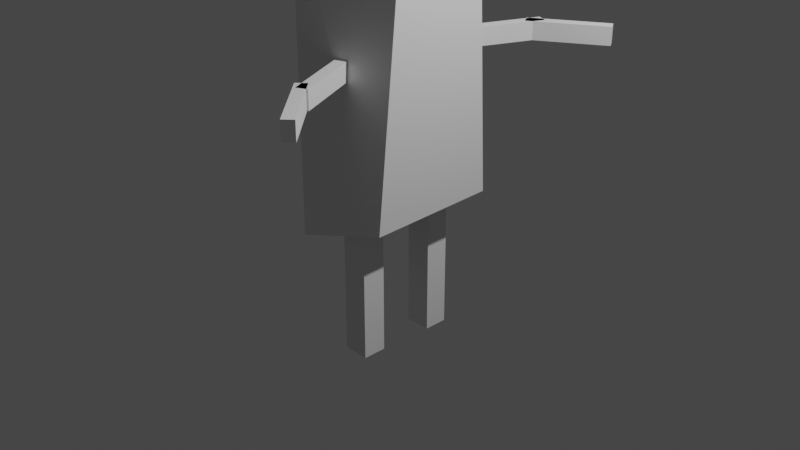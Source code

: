 # Source: player.blend  (saved by Blender 3.1.7; exported with 4.5.12 LTS)
import bpy
from mathutils import Matrix  # noqa: F401  (used for matrix-valued properties, if any)

bpy.ops.wm.read_factory_settings(use_empty=True)
scene = bpy.context.scene
scene.name = 'Scene'

# ---- collections
col_collection = bpy.data.collections.new('Collection'); scene.collection.children.link(col_collection)

# ---- materials (node trees are filled in below, after node groups)
mat_material = bpy.data.materials.new('Material')
mat_material.alpha_threshold = 0.0
mat_material.use_transparent_shadow = False
mat_material.line_color = (0.0, 0.0, 0.0, 1.0)

# ---- material node trees
mat_material.use_nodes = True; mat_material.node_tree.nodes.clear()
_N = mat_material.node_tree.nodes; _L = mat_material.node_tree.links
n0 = _N.new('ShaderNodeOutputMaterial'); n0.name = 'Material Output'; n0.location = (300, 300)
n1 = _N.new('ShaderNodeBsdfPrincipled'); n1.name = 'Principled BSDF'; n1.location = (10, 300)
n1.distribution = 'GGX'
n1.subsurface_method = 'RANDOM_WALK_SKIN'
n1.inputs[2].default_value = 0.4
n1.inputs[3].default_value = 1.45
n1.inputs[27].default_value = (0.0, 0.0, 0.0, 1.0)
n1.inputs[28].default_value = 1.0
_L.new(n1.outputs[0], n0.inputs[0])
n0.is_active_output = True

# ---- world
world_world = bpy.data.worlds.new('World'); scene.world = world_world
world_world.use_nodes = True; world_world.node_tree.nodes.clear()
_N = world_world.node_tree.nodes; _L = world_world.node_tree.links
n0 = _N.new('ShaderNodeOutputWorld'); n0.name = 'World Output'; n0.location = (300, 300)
n1 = _N.new('ShaderNodeBackground'); n1.name = 'Background'; n1.location = (10, 300)
n1.inputs[0].default_value = (0.05088, 0.05088, 0.05088, 1.0)
_L.new(n1.outputs[0], n0.inputs[0])
n0.is_active_output = True
world_world.color = (0.05088, 0.05088, 0.05088)
world_world.use_sun_shadow = False
world_world.sun_shadow_jitter_overblur = 0.0

# ---- cameras
cam_camera = bpy.data.cameras.new('Camera')
cam_camera.clip_end = 100.0
cam_camera.ortho_scale = 7.314

# ---- lights
light_light = bpy.data.lights.new('Light', 'POINT')
light_light.transmission_factor = 0.0
light_light.energy = 1000.0
light_light.shadow_soft_size = 0.1
light_light.shadow_maximum_resolution = 0.006
light_light.use_absolute_resolution = True

# ---- meshes
me_cube = bpy.data.meshes.new('Cube')
me_cube.from_pydata([(1.0, 0.6516, 0.4897), (1.0, 0.8151, -0.7792), (1.0, -0.6837, 0.5026), (1.0, -0.9814, -0.7994), (-1.0, 1.0, 0.8195), (-1.0, 1.0, -1.0), (-1.0, -1.0, 0.8284), (-1.0, -1.0, -1.0)], [], [(0, 4, 6, 2), (3, 2, 6, 7), (7, 6, 4, 5), (5, 1, 3, 7), (1, 0, 2, 3), (5, 4, 0, 1)])
_uv = me_cube.uv_layers.new(name='UVMap')
_uv.uv.foreach_set('vector', [0.625, 0.5, 0.875, 0.5, 0.875, 0.75, 0.625, 0.75, 0.375, 0.75, 0.625, 0.75, 0.625, 1.0, 0.375, 1.0, 0.375, 0.0, 0.625, 0.0, 0.625, 0.25, 0.375, 0.25, 0.125, 0.5, 0.375, 0.5, 0.375, 0.75, 0.125, 0.75, 0.375, 0.5, 0.625, 0.5, 0.625, 0.75, 0.375, 0.75, 0.375, 0.25, 0.625, 0.25, 0.625, 0.5, 0.375, 0.5])
me_cube.materials.append(mat_material)
me_cube.use_remesh_preserve_volume = False
me_cube.use_remesh_preserve_attributes = False
me_cube.use_mirror_vertex_groups = False
me_cube.update()
me_cube_001 = bpy.data.meshes.new('Cube.001')
me_cube_001.from_pydata([(-1.0, -1.0, -1.0), (-1.0, -1.0, 1.0), (-1.0, 1.0, -1.0), (-1.0, 1.0, 1.0), (1.0, -1.0, -1.0), (1.0, -1.0, 1.0), (1.0, 1.0, -1.0), (1.0, 1.0, 1.0)], [], [(0, 1, 3, 2), (2, 3, 7, 6), (6, 7, 5, 4), (4, 5, 1, 0), (2, 6, 4, 0), (7, 3, 1, 5)])
_uv = me_cube_001.uv_layers.new(name='UVMap')
_uv.uv.foreach_set('vector', [0.375, 0.0, 0.625, 0.0, 0.625, 0.25, 0.375, 0.25, 0.375, 0.25, 0.625, 0.25, 0.625, 0.5, 0.375, 0.5, 0.375, 0.5, 0.625, 0.5, 0.625, 0.75, 0.375, 0.75, 0.375, 0.75, 0.625, 0.75, 0.625, 1.0, 0.375, 1.0, 0.125, 0.5, 0.375, 0.5, 0.375, 0.75, 0.125, 0.75, 0.625, 0.5, 0.875, 0.5, 0.875, 0.75, 0.625, 0.75])
me_cube_001.use_remesh_fix_poles = True
me_cube_001.use_remesh_preserve_attributes = False
me_cube_001.update()
me_cube_002 = bpy.data.meshes.new('Cube.002')
me_cube_002.from_pydata([(-1.0, -1.0, -1.0), (-1.0, -1.0, 1.0), (-1.0, 1.0, -1.0), (-1.0, 1.0, 1.0), (1.0, -1.0, -1.0), (1.0, -1.0, 1.0), (1.0, 1.0, -1.0), (1.0, 1.0, 1.0)], [], [(0, 1, 3, 2), (2, 3, 7, 6), (6, 7, 5, 4), (4, 5, 1, 0), (2, 6, 4, 0), (7, 3, 1, 5)])
_uv = me_cube_002.uv_layers.new(name='UVMap')
_uv.uv.foreach_set('vector', [0.375, 0.0, 0.625, 0.0, 0.625, 0.25, 0.375, 0.25, 0.375, 0.25, 0.625, 0.25, 0.625, 0.5, 0.375, 0.5, 0.375, 0.5, 0.625, 0.5, 0.625, 0.75, 0.375, 0.75, 0.375, 0.75, 0.625, 0.75, 0.625, 1.0, 0.375, 1.0, 0.125, 0.5, 0.375, 0.5, 0.375, 0.75, 0.125, 0.75, 0.625, 0.5, 0.875, 0.5, 0.875, 0.75, 0.625, 0.75])
me_cube_002.use_remesh_fix_poles = True
me_cube_002.use_remesh_preserve_attributes = False
me_cube_002.update()
me_cube_003 = bpy.data.meshes.new('Cube.003')
me_cube_003.from_pydata([(-1.0, -1.0, -1.0), (-1.0, -1.0, 1.0), (-1.0, 1.0, -1.0), (-1.0, 1.0, 1.0), (1.0, -1.0, -1.0), (1.0, -1.0, 1.0), (1.0, 1.0, -1.0), (1.0, 1.0, 1.0)], [], [(0, 1, 3, 2), (2, 3, 7, 6), (6, 7, 5, 4), (4, 5, 1, 0), (2, 6, 4, 0), (7, 3, 1, 5)])
_uv = me_cube_003.uv_layers.new(name='UVMap')
_uv.uv.foreach_set('vector', [0.375, 0.0, 0.625, 0.0, 0.625, 0.25, 0.375, 0.25, 0.375, 0.25, 0.625, 0.25, 0.625, 0.5, 0.375, 0.5, 0.375, 0.5, 0.625, 0.5, 0.625, 0.75, 0.375, 0.75, 0.375, 0.75, 0.625, 0.75, 0.625, 1.0, 0.375, 1.0, 0.125, 0.5, 0.375, 0.5, 0.375, 0.75, 0.125, 0.75, 0.625, 0.5, 0.875, 0.5, 0.875, 0.75, 0.625, 0.75])
me_cube_003.use_remesh_fix_poles = True
me_cube_003.use_remesh_preserve_attributes = False
me_cube_003.update()
me_cube_004 = bpy.data.meshes.new('Cube.004')
me_cube_004.from_pydata([(-1.0, -1.0, -1.0), (-1.0, -1.0, 1.0), (-1.0, 1.0, -1.0), (-1.0, 1.0, 1.0), (1.0, -1.0, -1.0), (1.0, -1.0, 1.0), (1.0, 1.0, -1.0), (1.0, 1.0, 1.0)], [], [(0, 1, 3, 2), (2, 3, 7, 6), (6, 7, 5, 4), (4, 5, 1, 0), (2, 6, 4, 0), (7, 3, 1, 5)])
_uv = me_cube_004.uv_layers.new(name='UVMap')
_uv.uv.foreach_set('vector', [0.375, 0.0, 0.625, 0.0, 0.625, 0.25, 0.375, 0.25, 0.375, 0.25, 0.625, 0.25, 0.625, 0.5, 0.375, 0.5, 0.375, 0.5, 0.625, 0.5, 0.625, 0.75, 0.375, 0.75, 0.375, 0.75, 0.625, 0.75, 0.625, 1.0, 0.375, 1.0, 0.125, 0.5, 0.375, 0.5, 0.375, 0.75, 0.125, 0.75, 0.625, 0.5, 0.875, 0.5, 0.875, 0.75, 0.625, 0.75])
me_cube_004.use_remesh_fix_poles = True
me_cube_004.use_remesh_preserve_attributes = False
me_cube_004.update()
me_icosphere = bpy.data.meshes.new('Icosphere')
me_icosphere.from_pydata([(0.0, 0.0, -1.0), (0.7236, -0.5257, -0.4472), (-0.2764, -0.8506, -0.4472), (-0.8944, 0.0, -0.4472), (-0.2764, 0.8506, -0.4472), (0.7236, 0.5257, -0.4472), (0.2764, -0.8506, 0.4472), (-0.7236, -0.5257, 0.4472), (-0.7236, 0.5257, 0.4472), (0.2764, 0.8506, 0.4472), (0.8944, 0.0, 0.1315), (0.0, 0.0, 1.0), (-0.1625, -0.5, -0.8507), (0.4253, -0.309, -0.8507), (0.2629, -0.809, -0.5257), (0.8506, 0.0, -0.6663), (0.4253, 0.309, -0.8507), (-0.5257, 0.0, -0.8507), (-0.6882, -0.5, -0.5257), (-0.1625, 0.5, -0.8507), (-0.6882, 0.5, -0.5257), (0.2629, 0.809, -0.5257), (0.3342, -0.309, 0.0), (0.413, 0.309, 0.0), (0.0, -0.8807, 0.0), (0.5878, -0.809, 0.0), (-0.9511, -0.309, 0.0), (-0.5878, -0.809, 0.0), (-0.5878, 0.809, 0.0), (-0.9511, 0.309, 0.0), (0.5878, 0.809, 0.0), (0.0, 0.875, 0.0), (0.6882, -0.5, 0.5257), (-0.2629, -0.809, 0.5257), (-0.8506, 0.0, 0.5257), (-0.2629, 0.809, 0.5257), (0.6882, 0.5, 0.5257), (0.1625, -0.5, 0.8507), (0.5257, 0.0, 0.8507), (-0.4253, -0.309, 0.8507), (-0.4253, 0.309, 0.8507), (0.1625, 0.5, 0.8507)], [], [(0, 13, 12), (1, 13, 15), (0, 12, 17), (0, 17, 19), (0, 19, 16), (1, 15, 22), (2, 14, 24), (3, 18, 26), (4, 20, 28), (5, 21, 30), (1, 22, 25), (2, 24, 27), (3, 26, 29), (4, 28, 31), (5, 30, 23), (6, 32, 37), (7, 33, 39), (8, 34, 40), (9, 35, 41), (10, 36, 38), (38, 41, 11), (38, 36, 41), (36, 9, 41), (41, 40, 11), (41, 35, 40), (35, 8, 40), (40, 39, 11), (40, 34, 39), (34, 7, 39), (39, 37, 11), (39, 33, 37), (33, 6, 37), (37, 38, 11), (37, 32, 38), (32, 10, 38), (23, 36, 10), (23, 30, 36), (30, 9, 36), (31, 35, 9), (31, 28, 35), (28, 8, 35), (29, 34, 8), (29, 26, 34), (26, 7, 34), (27, 33, 7), (27, 24, 33), (24, 6, 33), (25, 32, 6), (25, 22, 32), (22, 10, 32), (30, 31, 9), (30, 21, 31), (21, 4, 31), (28, 29, 8), (28, 20, 29), (20, 3, 29), (26, 27, 7), (26, 18, 27), (18, 2, 27), (24, 25, 6), (24, 14, 25), (14, 1, 25), (22, 23, 10), (22, 15, 23), (15, 5, 23), (16, 21, 5), (16, 19, 21), (19, 4, 21), (19, 20, 4), (19, 17, 20), (17, 3, 20), (17, 18, 3), (17, 12, 18), (12, 2, 18), (15, 16, 5), (15, 13, 16), (13, 0, 16), (12, 14, 2), (12, 13, 14), (13, 1, 14)])
_uv = me_icosphere.uv_layers.new(name='UVMap')
_uv.uv.foreach_set('vector', [0.1818, 0.0, 0.2273, 0.07873, 0.1364, 0.07873, 0.2727, 0.1575, 0.3182, 0.07873, 0.3636, 0.1575, 0.9091, 0.0, 0.9545, 0.07873, 0.8636, 0.07873, 0.7273, 0.0, 0.7727, 0.07873, 0.6818, 0.07873, 0.5455, 0.0, 0.5909, 0.07873, 0.5, 0.07873, 0.2727, 0.1575, 0.3636, 0.1575, 0.3182, 0.2362, 0.09091, 0.1575, 0.1818, 0.1575, 0.1364, 0.2362, 0.8182, 0.1575, 0.9091, 0.1575, 0.8636, 0.2362, 0.6364, 0.1575, 0.7273, 0.1575, 0.6818, 0.2362, 0.4545, 0.1575, 0.5455, 0.1575, 0.5, 0.2362, 0.2727, 0.1575, 0.3182, 0.2362, 0.2273, 0.2362, 0.09091, 0.1575, 0.1364, 0.2362, 0.04546, 0.2362, 0.8182, 0.1575, 0.8636, 0.2362, 0.7727, 0.2362, 0.6364, 0.1575, 0.6818, 0.2362, 0.5909, 0.2362, 0.4545, 0.1575, 0.5, 0.2362, 0.4091, 0.2362, 0.1818, 0.3149, 0.2727, 0.3149, 0.2273, 0.3937, 0.0, 0.3149, 0.09091, 0.3149, 0.04546, 0.3937, 0.7273, 0.3149, 0.8182, 0.3149, 0.7727, 0.3937, 0.5455, 0.3149, 0.6364, 0.3149, 0.5909, 0.3937, 0.3636, 0.3149, 0.4545, 0.3149, 0.4091, 0.3937, 0.4091, 0.3937, 0.5, 0.3937, 0.4545, 0.4724, 0.4091, 0.3937, 0.4545, 0.3149, 0.5, 0.3937, 0.4545, 0.3149, 0.5455, 0.3149, 0.5, 0.3937, 0.5909, 0.3937, 0.6818, 0.3937, 0.6364, 0.4724, 0.5909, 0.3937, 0.6364, 0.3149, 0.6818, 0.3937, 0.6364, 0.3149, 0.7273, 0.3149, 0.6818, 0.3937, 0.7727, 0.3937, 0.8636, 0.3937, 0.8182, 0.4724, 0.7727, 0.3937, 0.8182, 0.3149, 0.8636, 0.3937, 0.8182, 0.3149, 0.9091, 0.3149, 0.8636, 0.3937, 0.04546, 0.3937, 0.1364, 0.3937, 0.09091, 0.4724, 0.04546, 0.3937, 0.09091, 0.3149, 0.1364, 0.3937, 0.09091, 0.3149, 0.1818, 0.3149, 0.1364, 0.3937, 0.2273, 0.3937, 0.3182, 0.3937, 0.2727, 0.4724, 0.2273, 0.3937, 0.2727, 0.3149, 0.3182, 0.3937, 0.2727, 0.3149, 0.3636, 0.3149, 0.3182, 0.3937, 0.4091, 0.2362, 0.4545, 0.3149, 0.3636, 0.3149, 0.4091, 0.2362, 0.5, 0.2362, 0.4545, 0.3149, 0.5, 0.2362, 0.5455, 0.3149, 0.4545, 0.3149, 0.5909, 0.2362, 0.6364, 0.3149, 0.5455, 0.3149, 0.5909, 0.2362, 0.6818, 0.2362, 0.6364, 0.3149, 0.6818, 0.2362, 0.7273, 0.3149, 0.6364, 0.3149, 0.7727, 0.2362, 0.8182, 0.3149, 0.7273, 0.3149, 0.7727, 0.2362, 0.8636, 0.2362, 0.8182, 0.3149, 0.8636, 0.2362, 0.9091, 0.3149, 0.8182, 0.3149, 0.04546, 0.2362, 0.09091, 0.3149, 0.0, 0.3149, 0.04546, 0.2362, 0.1364, 0.2362, 0.09091, 0.3149, 0.1364, 0.2362, 0.1818, 0.3149, 0.09091, 0.3149, 0.2273, 0.2362, 0.2727, 0.3149, 0.1818, 0.3149, 0.2273, 0.2362, 0.3182, 0.2362, 0.2727, 0.3149, 0.3182, 0.2362, 0.3636, 0.3149, 0.2727, 0.3149, 0.5, 0.2362, 0.5909, 0.2362, 0.5455, 0.3149, 0.5, 0.2362, 0.5455, 0.1575, 0.5909, 0.2362, 0.5455, 0.1575, 0.6364, 0.1575, 0.5909, 0.2362, 0.6818, 0.2362, 0.7727, 0.2362, 0.7273, 0.3149, 0.6818, 0.2362, 0.7273, 0.1575, 0.7727, 0.2362, 0.7273, 0.1575, 0.8182, 0.1575, 0.7727, 0.2362, 0.8636, 0.2362, 0.9545, 0.2362, 0.9091, 0.3149, 0.8636, 0.2362, 0.9091, 0.1575, 0.9545, 0.2362, 0.9091, 0.1575, 1.0, 0.1575, 0.9545, 0.2362, 0.1364, 0.2362, 0.2273, 0.2362, 0.1818, 0.3149, 0.1364, 0.2362, 0.1818, 0.1575, 0.2273, 0.2362, 0.1818, 0.1575, 0.2727, 0.1575, 0.2273, 0.2362, 0.3182, 0.2362, 0.4091, 0.2362, 0.3636, 0.3149, 0.3182, 0.2362, 0.3636, 0.1575, 0.4091, 0.2362, 0.3636, 0.1575, 0.4545, 0.1575, 0.4091, 0.2362, 0.5, 0.07873, 0.5455, 0.1575, 0.4545, 0.1575, 0.5, 0.07873, 0.5909, 0.07873, 0.5455, 0.1575, 0.5909, 0.07873, 0.6364, 0.1575, 0.5455, 0.1575, 0.6818, 0.07873, 0.7273, 0.1575, 0.6364, 0.1575, 0.6818, 0.07873, 0.7727, 0.07873, 0.7273, 0.1575, 0.7727, 0.07873, 0.8182, 0.1575, 0.7273, 0.1575, 0.8636, 0.07873, 0.9091, 0.1575, 0.8182, 0.1575, 0.8636, 0.07873, 0.9545, 0.07873, 0.9091, 0.1575, 0.9545, 0.07873, 1.0, 0.1575, 0.9091, 0.1575, 0.3636, 0.1575, 0.4091, 0.07873, 0.4545, 0.1575, 0.3636, 0.1575, 0.3182, 0.07873, 0.4091, 0.07873, 0.3182, 0.07873, 0.3636, 0.0, 0.4091, 0.07873, 0.1364, 0.07873, 0.1818, 0.1575, 0.09091, 0.1575, 0.1364, 0.07873, 0.2273, 0.07873, 0.1818, 0.1575, 0.2273, 0.07873, 0.2727, 0.1575, 0.1818, 0.1575])
me_icosphere.use_remesh_fix_poles = True
me_icosphere.use_remesh_preserve_attributes = False
me_icosphere.update()
me_cube_005 = bpy.data.meshes.new('Cube.005')
me_cube_005.from_pydata([(-1.0, -1.0, -1.0), (-1.0, -1.0, 1.0), (-1.0, 1.0, -1.0), (-1.0, 1.0, 1.0), (1.0, -1.0, -1.0), (1.0, -1.0, 1.0), (1.0, 1.0, -1.0), (1.0, 1.0, 1.0)], [], [(0, 1, 3, 2), (2, 3, 7, 6), (6, 7, 5, 4), (4, 5, 1, 0), (2, 6, 4, 0), (7, 3, 1, 5)])
_uv = me_cube_005.uv_layers.new(name='UVMap')
_uv.uv.foreach_set('vector', [0.375, 0.0, 0.625, 0.0, 0.625, 0.25, 0.375, 0.25, 0.375, 0.25, 0.625, 0.25, 0.625, 0.5, 0.375, 0.5, 0.375, 0.5, 0.625, 0.5, 0.625, 0.75, 0.375, 0.75, 0.375, 0.75, 0.625, 0.75, 0.625, 1.0, 0.375, 1.0, 0.125, 0.5, 0.375, 0.5, 0.375, 0.75, 0.125, 0.75, 0.625, 0.5, 0.875, 0.5, 0.875, 0.75, 0.625, 0.75])
me_cube_005.use_remesh_fix_poles = True
me_cube_005.use_remesh_preserve_attributes = False
me_cube_005.update()
me_cube_006 = bpy.data.meshes.new('Cube.006')
me_cube_006.from_pydata([(-1.0, -1.0, -1.0), (-1.0, -1.0, 1.0), (-1.0, 1.0, -1.0), (-1.0, 1.0, 1.0), (1.0, -1.0, -1.0), (1.0, -1.0, 1.0), (1.0, 1.0, -1.0), (1.0, 1.0, 1.0)], [], [(0, 1, 3, 2), (2, 3, 7, 6), (6, 7, 5, 4), (4, 5, 1, 0), (2, 6, 4, 0), (7, 3, 1, 5)])
_uv = me_cube_006.uv_layers.new(name='UVMap')
_uv.uv.foreach_set('vector', [0.375, 0.0, 0.625, 0.0, 0.625, 0.25, 0.375, 0.25, 0.375, 0.25, 0.625, 0.25, 0.625, 0.5, 0.375, 0.5, 0.375, 0.5, 0.625, 0.5, 0.625, 0.75, 0.375, 0.75, 0.375, 0.75, 0.625, 0.75, 0.625, 1.0, 0.375, 1.0, 0.125, 0.5, 0.375, 0.5, 0.375, 0.75, 0.125, 0.75, 0.625, 0.5, 0.875, 0.5, 0.875, 0.75, 0.625, 0.75])
me_cube_006.use_remesh_fix_poles = True
me_cube_006.use_remesh_preserve_attributes = False
me_cube_006.update()

# ---- objects
ob_cube = bpy.data.objects.new('Cube', me_cube)
ob_light = bpy.data.objects.new('Light', light_light)
ob_camera = bpy.data.objects.new('Camera', cam_camera)
ob_cube_001 = bpy.data.objects.new('Cube.001', me_cube_001)
ob_cube_002 = bpy.data.objects.new('Cube.002', me_cube_002)
ob_cube_003 = bpy.data.objects.new('Cube.003', me_cube_003)
ob_cube_004 = bpy.data.objects.new('Cube.004', me_cube_004)
ob_icosphere = bpy.data.objects.new('Icosphere', me_icosphere)
ob_cube_005 = bpy.data.objects.new('Cube.005', me_cube_005)
ob_cube_006 = bpy.data.objects.new('Cube.006', me_cube_006)

# ---- transforms, parenting, visibility, modifiers, constraints
ob_cube.location = (0.0, 0.0, 1.718)
ob_cube.scale = (0.5486, 0.7826, 1.828)
ob_cube.lock_rotations_4d = False
ob_cube.empty_display_type = 'ARROWS'
ob_cube.lineart.crease_threshold = 0.0
ob_light.location = (4.076, 1.005, 5.904)
ob_light.rotation_euler = (0.6503, 0.05522, 1.866)
ob_light.lock_rotations_4d = False
ob_light.empty_display_type = 'ARROWS'
ob_light.color = (0.0, 0.0, 0.0, 0.0)
ob_light.lineart.crease_threshold = 0.0
ob_camera.location = (7.359, -6.926, 4.958)
ob_camera.rotation_euler = (1.109, 0.0, 0.8149)
ob_camera.lock_rotations_4d = False
ob_camera.empty_display_type = 'ARROWS'
ob_camera.color = (0.0, 0.0, 0.0, 0.0)
ob_camera.display_type = 'WIRE'
ob_camera.lineart.crease_threshold = 0.0
ob_cube_001.location = (0.2143, 1.099, 1.756)
ob_cube_001.rotation_euler = (0.0, -0.0, -0.3902)
ob_cube_001.scale = (0.06269, 0.5215, 0.09667)
ob_cube_002.location = (0.2143, -1.104, 1.756)
ob_cube_002.rotation_euler = (0.0, -0.0, 0.4423)
ob_cube_002.scale = (0.06048, 0.4298, 0.09667)
ob_cube_003.location = (0.5873, -1.714, 1.756)
ob_cube_003.rotation_euler = (0.0, -0.0, 0.7713)
ob_cube_003.scale = (0.06048, 0.4298, 0.09667)
ob_cube_004.location = (0.683, 1.668, 1.756)
ob_cube_004.rotation_euler = (0.0, -0.0, 2.133)
ob_cube_004.scale = (0.06048, 0.4298, 0.09667)
ob_icosphere.location = (0.0, 0.0, 3.759)
ob_cube_005.location = (0.0, 0.4025, -0.5998)
ob_cube_005.scale = (0.1439, 0.1301, 0.7541)
ob_cube_006.location = (0.0, -0.4808, -0.5788)
ob_cube_006.scale = (0.1439, 0.1301, 0.7541)

# ---- collection membership
col_collection.objects.link(ob_cube)
col_collection.objects.link(ob_light)
col_collection.objects.link(ob_camera)
col_collection.objects.link(ob_cube_001)
col_collection.objects.link(ob_cube_002)
col_collection.objects.link(ob_cube_003)
col_collection.objects.link(ob_cube_004)
col_collection.objects.link(ob_icosphere)
col_collection.objects.link(ob_cube_005)
col_collection.objects.link(ob_cube_006)

# ---- scene / render settings (as saved in the file)
scene.camera = ob_camera
scene.frame_start = 1; scene.frame_end = 250; scene.frame_set(1)
scene.render.engine = 'BLENDER_EEVEE_NEXT'
scene.cycles.sampling_pattern = 'TABULATED_SOBOL'
scene.cycles.use_light_tree = False
scene.view_settings.view_transform = 'Filmic'
bpy.context.view_layer.update()
